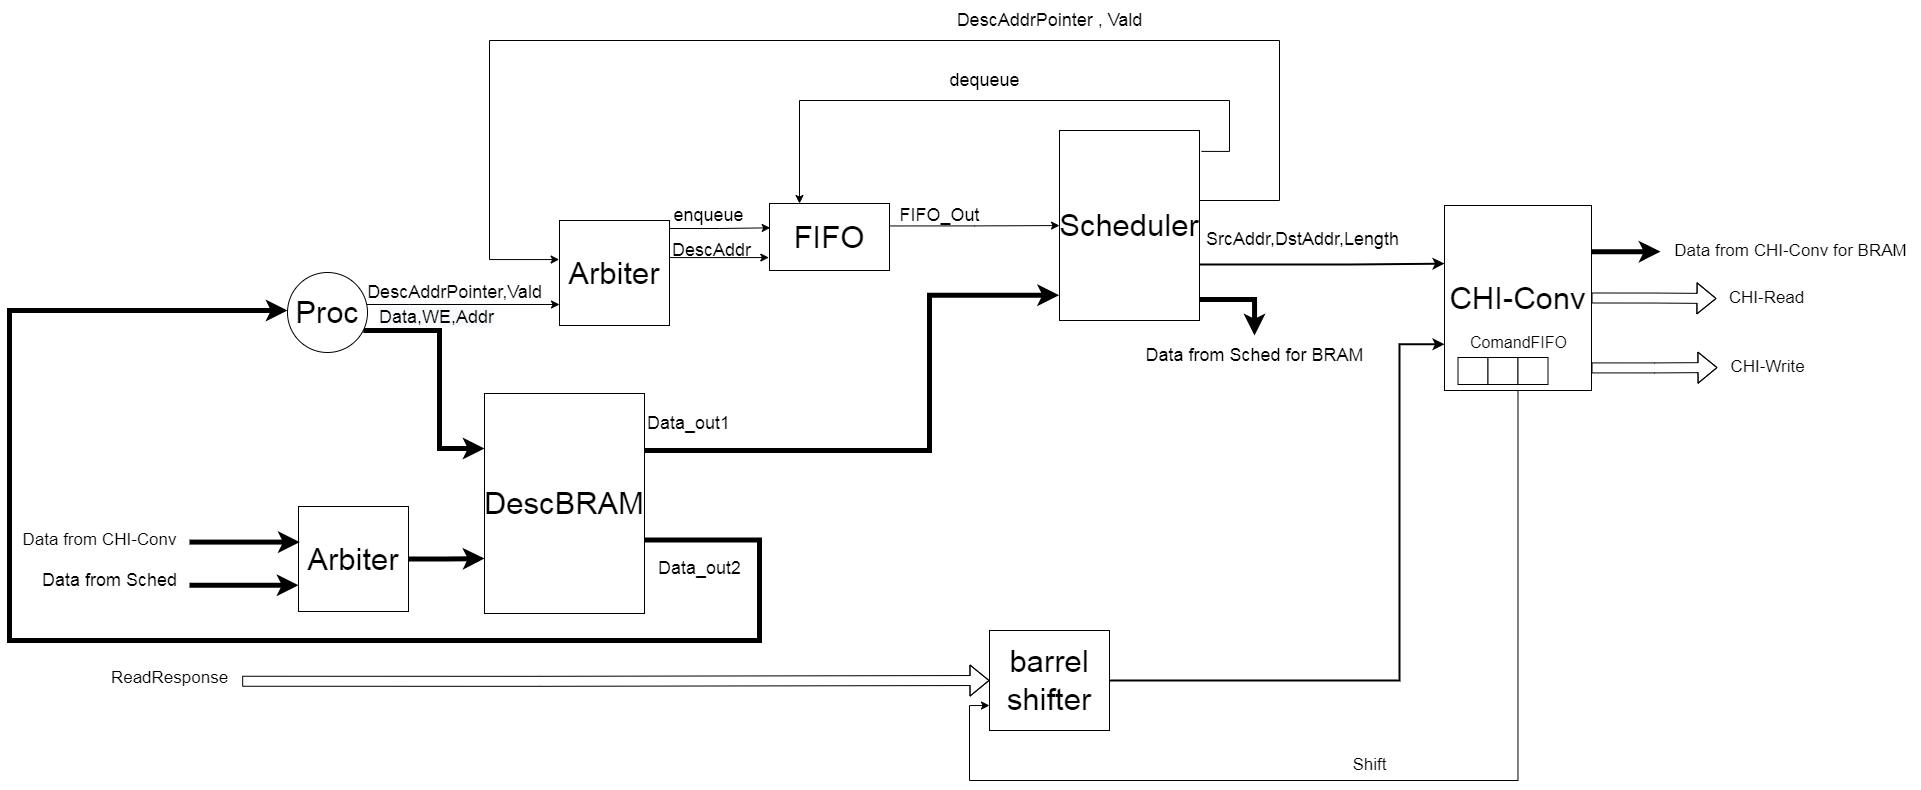

The diagram above was exported from draw.io. Its source (the exported page's mxGraphModel, read from the mxfile embedded in the PNG):
<mxGraphModel dx="2500" dy="1990" grid="1" gridSize="10" guides="1" tooltips="1" connect="1" arrows="1" fold="1" page="1" pageScale="1" pageWidth="827" pageHeight="1169" math="0" shadow="0">
  <root>
    <mxCell id="0" />
    <mxCell id="1" parent="0" />
    <mxCell id="w4vCa72nUayKM2oI4r0T-25" style="edgeStyle=orthogonalEdgeStyle;rounded=0;orthogonalLoop=1;jettySize=auto;html=1;exitX=1;exitY=0.335;exitDx=0;exitDy=0;exitPerimeter=0;fontSize=18;" parent="1" source="w4vCa72nUayKM2oI4r0T-1" target="w4vCa72nUayKM2oI4r0T-2" edge="1">
      <mxGeometry relative="1" as="geometry">
        <Array as="points" />
        <mxPoint x="580" y="160" as="targetPoint" />
      </mxGeometry>
    </mxCell>
    <mxCell id="w4vCa72nUayKM2oI4r0T-1" value="FIFO" style="rounded=0;whiteSpace=wrap;html=1;fontSize=18;" parent="1" vertex="1">
      <mxGeometry x="320" y="143" width="120" height="67" as="geometry" />
    </mxCell>
    <mxCell id="w4vCa72nUayKM2oI4r0T-13" style="edgeStyle=orthogonalEdgeStyle;rounded=0;orthogonalLoop=1;jettySize=auto;html=1;exitX=1;exitY=0.5;exitDx=0;exitDy=0;entryX=-0.003;entryY=0.367;entryDx=0;entryDy=0;entryPerimeter=0;fontSize=18;" parent="1" source="w4vCa72nUayKM2oI4r0T-2" target="w4vCa72nUayKM2oI4r0T-4" edge="1">
      <mxGeometry relative="1" as="geometry">
        <Array as="points">
          <mxPoint x="750" y="140" />
          <mxPoint x="830" y="140" />
          <mxPoint x="830" y="-20" />
          <mxPoint x="40" y="-20" />
          <mxPoint x="40" y="199" />
          <mxPoint x="110" y="199" />
        </Array>
      </mxGeometry>
    </mxCell>
    <mxCell id="w4vCa72nUayKM2oI4r0T-27" style="edgeStyle=orthogonalEdgeStyle;rounded=0;orthogonalLoop=1;jettySize=auto;html=1;exitX=1.014;exitY=0.11;exitDx=0;exitDy=0;entryX=0.25;entryY=0;entryDx=0;entryDy=0;exitPerimeter=0;fontSize=18;" parent="1" source="w4vCa72nUayKM2oI4r0T-2" target="w4vCa72nUayKM2oI4r0T-1" edge="1">
      <mxGeometry relative="1" as="geometry">
        <mxPoint x="610" y="180.99999999999977" as="sourcePoint" />
        <mxPoint x="440" y="181" as="targetPoint" />
        <Array as="points">
          <mxPoint x="780" y="91" />
          <mxPoint x="780" y="40" />
          <mxPoint x="350" y="40" />
        </Array>
      </mxGeometry>
    </mxCell>
    <mxCell id="w4vCa72nUayKM2oI4r0T-43" style="edgeStyle=orthogonalEdgeStyle;rounded=0;orthogonalLoop=1;jettySize=auto;html=1;exitX=1;exitY=0.75;exitDx=0;exitDy=0;fontSize=18;entryX=0;entryY=0.314;entryDx=0;entryDy=0;entryPerimeter=0;strokeWidth=2;" parent="1" target="Jt4FC6XR3V2Ozk7LUW1B-16" edge="1">
      <mxGeometry relative="1" as="geometry">
        <mxPoint x="889.9999999999995" y="204.17647058823536" as="targetPoint" />
        <mxPoint x="749.9999999999995" y="204" as="sourcePoint" />
        <Array as="points">
          <mxPoint x="900" y="204" />
          <mxPoint x="995" y="203" />
        </Array>
      </mxGeometry>
    </mxCell>
    <mxCell id="w4vCa72nUayKM2oI4r0T-2" value="Scheduler" style="rounded=0;whiteSpace=wrap;html=1;fontSize=31;" parent="1" vertex="1">
      <mxGeometry x="610" y="70" width="140" height="190" as="geometry" />
    </mxCell>
    <mxCell id="w4vCa72nUayKM2oI4r0T-5" style="edgeStyle=orthogonalEdgeStyle;rounded=0;orthogonalLoop=1;jettySize=auto;html=1;exitX=1;exitY=0.5;exitDx=0;exitDy=0;entryX=0.006;entryY=0.363;entryDx=0;entryDy=0;entryPerimeter=0;fontSize=18;" parent="1" target="w4vCa72nUayKM2oI4r0T-1" edge="1">
      <mxGeometry relative="1" as="geometry">
        <mxPoint x="220" y="168" as="sourcePoint" />
      </mxGeometry>
    </mxCell>
    <mxCell id="w4vCa72nUayKM2oI4r0T-7" style="edgeStyle=orthogonalEdgeStyle;rounded=0;orthogonalLoop=1;jettySize=auto;html=1;exitX=0.998;exitY=0.378;exitDx=0;exitDy=0;entryX=-0.006;entryY=0.811;entryDx=0;entryDy=0;entryPerimeter=0;exitPerimeter=0;fontSize=18;" parent="1" source="w4vCa72nUayKM2oI4r0T-4" target="w4vCa72nUayKM2oI4r0T-1" edge="1">
      <mxGeometry relative="1" as="geometry">
        <mxPoint x="220" y="196" as="sourcePoint" />
        <mxPoint x="320.0000000000002" y="183.5" as="targetPoint" />
        <Array as="points">
          <mxPoint x="220" y="197" />
          <mxPoint x="319" y="197" />
        </Array>
      </mxGeometry>
    </mxCell>
    <mxCell id="w4vCa72nUayKM2oI4r0T-32" style="edgeStyle=orthogonalEdgeStyle;rounded=0;orthogonalLoop=1;jettySize=auto;html=1;entryX=0;entryY=0.75;entryDx=0;entryDy=0;strokeWidth=5;fontSize=18;" parent="1" source="w4vCa72nUayKM2oI4r0T-35" target="Jt4FC6XR3V2Ozk7LUW1B-6" edge="1">
      <mxGeometry relative="1" as="geometry">
        <mxPoint x="751" y="220" as="sourcePoint" />
        <Array as="points">
          <mxPoint x="-280" y="525" />
        </Array>
      </mxGeometry>
    </mxCell>
    <mxCell id="w4vCa72nUayKM2oI4r0T-4" value="Arbiter" style="rounded=0;whiteSpace=wrap;html=1;fontSize=18;" parent="1" vertex="1">
      <mxGeometry x="110" y="160" width="110" height="105" as="geometry" />
    </mxCell>
    <mxCell id="w4vCa72nUayKM2oI4r0T-6" value="DescAddr" style="text;html=1;align=center;verticalAlign=middle;resizable=0;points=[];autosize=1;strokeColor=none;fillColor=none;fontSize=18;" parent="1" vertex="1">
      <mxGeometry x="212" y="170" width="100" height="40" as="geometry" />
    </mxCell>
    <mxCell id="w4vCa72nUayKM2oI4r0T-8" value="enqueue" style="text;html=1;align=center;verticalAlign=middle;resizable=0;points=[];autosize=1;strokeColor=none;fillColor=none;fontSize=18;" parent="1" vertex="1">
      <mxGeometry x="214" y="135" width="90" height="40" as="geometry" />
    </mxCell>
    <mxCell id="w4vCa72nUayKM2oI4r0T-12" style="edgeStyle=orthogonalEdgeStyle;rounded=0;orthogonalLoop=1;jettySize=auto;html=1;startArrow=none;fontSize=18;" parent="1" source="aXjU8Vsmj80-lh8SVnBt-1" edge="1">
      <mxGeometry relative="1" as="geometry">
        <mxPoint x="110" y="244" as="targetPoint" />
        <Array as="points">
          <mxPoint x="-40" y="244" />
          <mxPoint x="-40" y="244" />
        </Array>
        <mxPoint x="-70" y="246" as="sourcePoint" />
      </mxGeometry>
    </mxCell>
    <mxCell id="w4vCa72nUayKM2oI4r0T-37" style="edgeStyle=orthogonalEdgeStyle;rounded=0;orthogonalLoop=1;jettySize=auto;html=1;strokeWidth=5;fontSize=18;entryX=0;entryY=0.25;entryDx=0;entryDy=0;" parent="1" source="aXjU8Vsmj80-lh8SVnBt-1" target="w4vCa72nUayKM2oI4r0T-31" edge="1">
      <mxGeometry relative="1" as="geometry">
        <mxPoint x="-70" y="269.75" as="sourcePoint" />
        <mxPoint x="230" y="376.25" as="targetPoint" />
        <Array as="points">
          <mxPoint x="-10" y="270" />
          <mxPoint x="-10" y="388" />
        </Array>
      </mxGeometry>
    </mxCell>
    <mxCell id="w4vCa72nUayKM2oI4r0T-15" value="DescAddrPointer , Vald" style="text;html=1;align=center;verticalAlign=middle;resizable=0;points=[];autosize=1;strokeColor=none;fillColor=none;fontSize=18;" parent="1" vertex="1">
      <mxGeometry x="495" y="-60" width="210" height="40" as="geometry" />
    </mxCell>
    <mxCell id="w4vCa72nUayKM2oI4r0T-26" value="FIFO_Out" style="text;html=1;align=center;verticalAlign=middle;resizable=0;points=[];autosize=1;strokeColor=none;fillColor=none;fontSize=18;" parent="1" vertex="1">
      <mxGeometry x="440" y="135" width="100" height="40" as="geometry" />
    </mxCell>
    <mxCell id="w4vCa72nUayKM2oI4r0T-28" value="dequeue" style="text;html=1;align=center;verticalAlign=middle;resizable=0;points=[];autosize=1;strokeColor=none;fillColor=none;fontSize=18;" parent="1" vertex="1">
      <mxGeometry x="490" width="90" height="40" as="geometry" />
    </mxCell>
    <mxCell id="w4vCa72nUayKM2oI4r0T-38" style="edgeStyle=orthogonalEdgeStyle;rounded=0;orthogonalLoop=1;jettySize=auto;html=1;exitX=1;exitY=0.25;exitDx=0;exitDy=0;strokeWidth=5;fontSize=18;entryX=-0.003;entryY=0.867;entryDx=0;entryDy=0;entryPerimeter=0;" parent="1" source="w4vCa72nUayKM2oI4r0T-31" target="w4vCa72nUayKM2oI4r0T-2" edge="1">
      <mxGeometry relative="1" as="geometry">
        <Array as="points">
          <mxPoint x="195" y="390" />
          <mxPoint x="480" y="390" />
          <mxPoint x="480" y="235" />
        </Array>
      </mxGeometry>
    </mxCell>
    <mxCell id="w4vCa72nUayKM2oI4r0T-39" style="edgeStyle=orthogonalEdgeStyle;rounded=0;orthogonalLoop=1;jettySize=auto;html=1;strokeWidth=5;fontSize=18;exitX=0.994;exitY=0.666;exitDx=0;exitDy=0;exitPerimeter=0;" parent="1" source="w4vCa72nUayKM2oI4r0T-31" target="aXjU8Vsmj80-lh8SVnBt-1" edge="1">
      <mxGeometry relative="1" as="geometry">
        <Array as="points">
          <mxPoint x="310" y="480" />
          <mxPoint x="310" y="580" />
          <mxPoint x="-440" y="580" />
          <mxPoint x="-440" y="250" />
        </Array>
        <mxPoint x="-165" y="222.25" as="targetPoint" />
      </mxGeometry>
    </mxCell>
    <mxCell id="w4vCa72nUayKM2oI4r0T-31" value="&lt;font style=&quot;font-size: 31px;&quot;&gt;DescBRAM&lt;/font&gt;" style="rounded=0;whiteSpace=wrap;html=1;fontSize=31;" parent="1" vertex="1">
      <mxGeometry x="35" y="333" width="160" height="220" as="geometry" />
    </mxCell>
    <mxCell id="w4vCa72nUayKM2oI4r0T-35" value="Data from Sched" style="text;html=1;align=center;verticalAlign=middle;resizable=0;points=[];autosize=1;strokeColor=none;fillColor=none;fontSize=18;" parent="1" vertex="1">
      <mxGeometry x="-420" y="500" width="160" height="40" as="geometry" />
    </mxCell>
    <mxCell id="w4vCa72nUayKM2oI4r0T-40" value="Data_out1" style="text;html=1;align=center;verticalAlign=middle;resizable=0;points=[];autosize=1;strokeColor=none;fillColor=none;fontSize=18;" parent="1" vertex="1">
      <mxGeometry x="184" y="343" width="110" height="40" as="geometry" />
    </mxCell>
    <mxCell id="w4vCa72nUayKM2oI4r0T-41" value="Data_out2" style="text;html=1;align=center;verticalAlign=middle;resizable=0;points=[];autosize=1;strokeColor=none;fillColor=none;fontSize=18;" parent="1" vertex="1">
      <mxGeometry x="195" y="488" width="110" height="40" as="geometry" />
    </mxCell>
    <mxCell id="w4vCa72nUayKM2oI4r0T-42" value="&lt;span style=&quot;color: rgb(0, 0, 0); font-family: Helvetica; font-size: 18px; font-style: normal; font-variant-ligatures: normal; font-variant-caps: normal; font-weight: 400; letter-spacing: normal; orphans: 2; text-align: center; text-indent: 0px; text-transform: none; widows: 2; word-spacing: 0px; -webkit-text-stroke-width: 0px; background-color: rgb(248, 249, 250); text-decoration-thickness: initial; text-decoration-style: initial; text-decoration-color: initial; float: none; display: inline !important;&quot;&gt;Data,WE,Addr&lt;/span&gt;" style="text;whiteSpace=wrap;html=1;fontSize=18;" parent="1" vertex="1">
      <mxGeometry x="-72" y="240" width="110" height="40" as="geometry" />
    </mxCell>
    <mxCell id="w4vCa72nUayKM2oI4r0T-44" value="SrcAddr,DstAddr,Length" style="text;html=1;align=center;verticalAlign=middle;resizable=0;points=[];autosize=1;strokeColor=none;fillColor=none;fontSize=18;" parent="1" vertex="1">
      <mxGeometry x="743" y="159" width="220" height="40" as="geometry" />
    </mxCell>
    <mxCell id="Jt4FC6XR3V2Ozk7LUW1B-2" value="DescAddrPointer,Vald" style="text;html=1;align=center;verticalAlign=middle;resizable=0;points=[];autosize=1;strokeColor=none;fillColor=none;fontSize=18;" parent="1" vertex="1">
      <mxGeometry x="-135" y="212" width="200" height="40" as="geometry" />
    </mxCell>
    <mxCell id="Jt4FC6XR3V2Ozk7LUW1B-9" style="edgeStyle=orthogonalEdgeStyle;rounded=0;orthogonalLoop=1;jettySize=auto;html=1;exitX=1;exitY=0.5;exitDx=0;exitDy=0;entryX=0;entryY=0.75;entryDx=0;entryDy=0;fontSize=18;strokeWidth=5;" parent="1" source="Jt4FC6XR3V2Ozk7LUW1B-6" target="w4vCa72nUayKM2oI4r0T-31" edge="1">
      <mxGeometry relative="1" as="geometry" />
    </mxCell>
    <mxCell id="Jt4FC6XR3V2Ozk7LUW1B-6" value="Arbiter" style="rounded=0;whiteSpace=wrap;html=1;fontSize=31;" parent="1" vertex="1">
      <mxGeometry x="-151" y="446" width="110" height="105" as="geometry" />
    </mxCell>
    <mxCell id="Jt4FC6XR3V2Ozk7LUW1B-11" value="Arbiter" style="rounded=0;whiteSpace=wrap;html=1;fontSize=18;" parent="1" vertex="1">
      <mxGeometry x="110" y="160" width="110" height="105" as="geometry" />
    </mxCell>
    <mxCell id="Jt4FC6XR3V2Ozk7LUW1B-12" value="FIFO" style="rounded=0;whiteSpace=wrap;html=1;fontSize=18;" parent="1" vertex="1">
      <mxGeometry x="320" y="143" width="120" height="67" as="geometry" />
    </mxCell>
    <mxCell id="Jt4FC6XR3V2Ozk7LUW1B-14" value="Arbiter" style="rounded=0;whiteSpace=wrap;html=1;fontSize=31;" parent="1" vertex="1">
      <mxGeometry x="110" y="160" width="110" height="105" as="geometry" />
    </mxCell>
    <mxCell id="Jt4FC6XR3V2Ozk7LUW1B-15" value="FIFO" style="rounded=0;whiteSpace=wrap;html=1;fontSize=31;" parent="1" vertex="1">
      <mxGeometry x="320" y="143" width="120" height="67" as="geometry" />
    </mxCell>
    <mxCell id="Jt4FC6XR3V2Ozk7LUW1B-18" style="edgeStyle=orthogonalEdgeStyle;rounded=0;orthogonalLoop=1;jettySize=auto;html=1;fontSize=31;strokeWidth=5;entryX=0.011;entryY=0.339;entryDx=0;entryDy=0;entryPerimeter=0;" parent="1" source="Jt4FC6XR3V2Ozk7LUW1B-24" target="Jt4FC6XR3V2Ozk7LUW1B-6" edge="1">
      <mxGeometry relative="1" as="geometry">
        <mxPoint x="400" y="750" as="targetPoint" />
        <Array as="points">
          <mxPoint x="-270" y="482" />
          <mxPoint x="-270" y="482" />
        </Array>
      </mxGeometry>
    </mxCell>
    <mxCell id="Jt4FC6XR3V2Ozk7LUW1B-28" style="edgeStyle=orthogonalEdgeStyle;rounded=0;orthogonalLoop=1;jettySize=auto;html=1;exitX=1;exitY=0.25;exitDx=0;exitDy=0;fontSize=17;strokeWidth=5;" parent="1" source="Jt4FC6XR3V2Ozk7LUW1B-16" target="Jt4FC6XR3V2Ozk7LUW1B-26" edge="1">
      <mxGeometry relative="1" as="geometry" />
    </mxCell>
    <mxCell id="Jt4FC6XR3V2Ozk7LUW1B-29" style="edgeStyle=orthogonalEdgeStyle;rounded=0;orthogonalLoop=1;jettySize=auto;html=1;exitX=1;exitY=0.5;exitDx=0;exitDy=0;fontSize=13;strokeWidth=1;shape=flexArrow;startArrow=none;startFill=0;" parent="1" source="Jt4FC6XR3V2Ozk7LUW1B-16" target="Jt4FC6XR3V2Ozk7LUW1B-30" edge="1">
      <mxGeometry relative="1" as="geometry">
        <mxPoint x="1202.0000000000005" y="235.99999999999955" as="targetPoint" />
        <mxPoint x="1141.9999999999995" y="238.5" as="sourcePoint" />
        <Array as="points" />
      </mxGeometry>
    </mxCell>
    <mxCell id="Jt4FC6XR3V2Ozk7LUW1B-33" style="edgeStyle=orthogonalEdgeStyle;rounded=0;orthogonalLoop=1;jettySize=auto;html=1;exitX=0.5;exitY=1;exitDx=0;exitDy=0;fontSize=17;strokeWidth=1;entryX=0;entryY=0.75;entryDx=0;entryDy=0;" parent="1" source="Jt4FC6XR3V2Ozk7LUW1B-16" target="Jt4FC6XR3V2Ozk7LUW1B-17" edge="1">
      <mxGeometry relative="1" as="geometry">
        <mxPoint x="970" y="390" as="targetPoint" />
        <Array as="points">
          <mxPoint x="1069" y="720" />
          <mxPoint x="520" y="720" />
          <mxPoint x="520" y="645" />
        </Array>
      </mxGeometry>
    </mxCell>
    <mxCell id="Jt4FC6XR3V2Ozk7LUW1B-16" value="CHI-Conv" style="rounded=0;whiteSpace=wrap;html=1;fontSize=31;" parent="1" vertex="1">
      <mxGeometry x="995" y="145" width="147" height="185" as="geometry" />
    </mxCell>
    <mxCell id="Jt4FC6XR3V2Ozk7LUW1B-35" style="edgeStyle=orthogonalEdgeStyle;rounded=0;orthogonalLoop=1;jettySize=auto;html=1;exitX=1;exitY=0.5;exitDx=0;exitDy=0;entryX=0;entryY=0.75;entryDx=0;entryDy=0;fontSize=17;strokeWidth=2;" parent="1" source="Jt4FC6XR3V2Ozk7LUW1B-17" target="Jt4FC6XR3V2Ozk7LUW1B-16" edge="1">
      <mxGeometry relative="1" as="geometry">
        <Array as="points">
          <mxPoint x="950" y="620" />
          <mxPoint x="950" y="284" />
        </Array>
      </mxGeometry>
    </mxCell>
    <mxCell id="Jt4FC6XR3V2Ozk7LUW1B-36" style="edgeStyle=orthogonalEdgeStyle;rounded=0;orthogonalLoop=1;jettySize=auto;html=1;exitX=1.019;exitY=0.592;exitDx=0;exitDy=0;fontSize=17;strokeWidth=1;entryX=0;entryY=0.5;entryDx=0;entryDy=0;exitPerimeter=0;shape=flexArrow;" parent="1" source="Jt4FC6XR3V2Ozk7LUW1B-37" target="Jt4FC6XR3V2Ozk7LUW1B-17" edge="1">
      <mxGeometry relative="1" as="geometry">
        <mxPoint x="60" y="630" as="sourcePoint" />
        <Array as="points">
          <mxPoint x="90" y="621" />
        </Array>
      </mxGeometry>
    </mxCell>
    <mxCell id="Jt4FC6XR3V2Ozk7LUW1B-17" value="barrel shifter" style="rounded=0;whiteSpace=wrap;html=1;fontSize=31;" parent="1" vertex="1">
      <mxGeometry x="540" y="570" width="120" height="100" as="geometry" />
    </mxCell>
    <mxCell id="Jt4FC6XR3V2Ozk7LUW1B-19" value="" style="rounded=0;whiteSpace=wrap;html=1;fontSize=31;" parent="1" vertex="1">
      <mxGeometry x="1008.5" y="297" width="30" height="27" as="geometry" />
    </mxCell>
    <mxCell id="Jt4FC6XR3V2Ozk7LUW1B-20" value="" style="rounded=0;whiteSpace=wrap;html=1;fontSize=31;" parent="1" vertex="1">
      <mxGeometry x="1038.5" y="297" width="30" height="27" as="geometry" />
    </mxCell>
    <mxCell id="Jt4FC6XR3V2Ozk7LUW1B-21" value="" style="rounded=0;whiteSpace=wrap;html=1;fontSize=31;" parent="1" vertex="1">
      <mxGeometry x="1068.5" y="297" width="30" height="27" as="geometry" />
    </mxCell>
    <mxCell id="Jt4FC6XR3V2Ozk7LUW1B-23" value="&lt;font style=&quot;font-size: 16px;&quot;&gt;ComandFIFO&lt;/font&gt;" style="text;html=1;align=center;verticalAlign=middle;resizable=0;points=[];autosize=1;strokeColor=none;fillColor=none;fontSize=16;" parent="1" vertex="1">
      <mxGeometry x="1008.5" y="267" width="120" height="30" as="geometry" />
    </mxCell>
    <mxCell id="Jt4FC6XR3V2Ozk7LUW1B-24" value="&lt;font style=&quot;font-size: 17px;&quot;&gt;Data from CHI-Conv&lt;/font&gt;" style="text;html=1;align=center;verticalAlign=middle;resizable=0;points=[];autosize=1;strokeColor=none;fillColor=none;fontSize=16;" parent="1" vertex="1">
      <mxGeometry x="-440" y="465" width="180" height="30" as="geometry" />
    </mxCell>
    <mxCell id="Jt4FC6XR3V2Ozk7LUW1B-25" style="edgeStyle=orthogonalEdgeStyle;rounded=0;orthogonalLoop=1;jettySize=auto;html=1;fontSize=31;strokeWidth=5;" parent="1" source="w4vCa72nUayKM2oI4r0T-2" target="Jt4FC6XR3V2Ozk7LUW1B-27" edge="1">
      <mxGeometry relative="1" as="geometry">
        <mxPoint x="760" y="238.74500000000026" as="sourcePoint" />
        <mxPoint x="820" y="239" as="targetPoint" />
        <Array as="points">
          <mxPoint x="805" y="239" />
        </Array>
      </mxGeometry>
    </mxCell>
    <mxCell id="Jt4FC6XR3V2Ozk7LUW1B-26" value="&lt;font style=&quot;font-size: 17px;&quot;&gt;Data from CHI-Conv for BRAM&lt;/font&gt;" style="text;html=1;align=center;verticalAlign=middle;resizable=0;points=[];autosize=1;strokeColor=none;fillColor=none;fontSize=16;" parent="1" vertex="1">
      <mxGeometry x="1211" y="176" width="260" height="30" as="geometry" />
    </mxCell>
    <mxCell id="Jt4FC6XR3V2Ozk7LUW1B-27" value="Data from Sched for BRAM" style="text;html=1;align=center;verticalAlign=middle;resizable=0;points=[];autosize=1;strokeColor=none;fillColor=none;fontSize=18;" parent="1" vertex="1">
      <mxGeometry x="685" y="275" width="240" height="40" as="geometry" />
    </mxCell>
    <mxCell id="Jt4FC6XR3V2Ozk7LUW1B-30" value="CHI-Read" style="text;html=1;align=center;verticalAlign=middle;resizable=0;points=[];autosize=1;strokeColor=none;fillColor=none;fontSize=17;" parent="1" vertex="1">
      <mxGeometry x="1267" y="223" width="100" height="30" as="geometry" />
    </mxCell>
    <mxCell id="Jt4FC6XR3V2Ozk7LUW1B-34" value="Shift" style="text;html=1;align=center;verticalAlign=middle;resizable=0;points=[];autosize=1;strokeColor=none;fillColor=none;fontSize=17;" parent="1" vertex="1">
      <mxGeometry x="890" y="690" width="60" height="30" as="geometry" />
    </mxCell>
    <mxCell id="Jt4FC6XR3V2Ozk7LUW1B-37" value="ReadResponse" style="text;html=1;align=center;verticalAlign=middle;resizable=0;points=[];autosize=1;strokeColor=none;fillColor=none;fontSize=17;" parent="1" vertex="1">
      <mxGeometry x="-350" y="603" width="140" height="30" as="geometry" />
    </mxCell>
    <mxCell id="r7OrUEbrD_c8es7nuOji-1" style="edgeStyle=orthogonalEdgeStyle;rounded=0;orthogonalLoop=1;jettySize=auto;html=1;fontSize=13;strokeWidth=1;shape=flexArrow;startArrow=none;startFill=0;exitX=1;exitY=0.878;exitDx=0;exitDy=0;exitPerimeter=0;" parent="1" source="Jt4FC6XR3V2Ozk7LUW1B-16" target="r7OrUEbrD_c8es7nuOji-2" edge="1">
      <mxGeometry relative="1" as="geometry">
        <mxPoint x="1202.0000000000005" y="306.99999999999955" as="targetPoint" />
        <mxPoint x="1142" y="308.5" as="sourcePoint" />
        <Array as="points" />
      </mxGeometry>
    </mxCell>
    <mxCell id="r7OrUEbrD_c8es7nuOji-2" value="CHI-Write" style="text;html=1;align=center;verticalAlign=middle;resizable=0;points=[];autosize=1;strokeColor=none;fillColor=none;fontSize=17;" parent="1" vertex="1">
      <mxGeometry x="1268" y="292" width="100" height="30" as="geometry" />
    </mxCell>
    <mxCell id="aXjU8Vsmj80-lh8SVnBt-1" value="&lt;font style=&quot;font-size: 31px;&quot;&gt;Proc&lt;/font&gt;" style="ellipse;whiteSpace=wrap;html=1;aspect=fixed;fontSize=16;" vertex="1" parent="1">
      <mxGeometry x="-162" y="212" width="80" height="80" as="geometry" />
    </mxCell>
  </root>
</mxGraphModel>